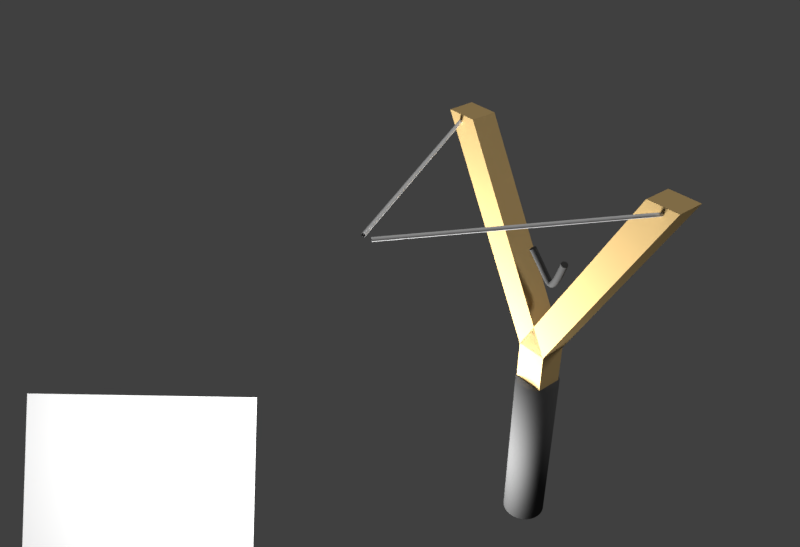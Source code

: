 # Source: Slingshot.blend  (saved by Blender 3.1.7; exported with 4.5.12 LTS)
import bpy
from mathutils import Matrix  # noqa: F401  (used for matrix-valued properties, if any)

bpy.ops.wm.read_factory_settings(use_empty=True)
scene = bpy.context.scene
scene.name = 'Scene'

# ---- collections
col_collection_1 = bpy.data.collections.new('Collection 1'); scene.collection.children.link(col_collection_1)
col_collection_2 = bpy.data.collections.new('Collection 2'); scene.collection.children.link(col_collection_2)
col_collection_2.hide_render = True
col_collection_2.hide_viewport = True
col_collection_3 = bpy.data.collections.new('Collection 3'); scene.collection.children.link(col_collection_3)
col_collection_3.hide_render = True
col_collection_3.hide_viewport = True
col_collection_6 = bpy.data.collections.new('Collection 6'); scene.collection.children.link(col_collection_6)
col_collection_6.hide_render = True
col_collection_6.hide_viewport = True
col_collection_7 = bpy.data.collections.new('Collection 7'); scene.collection.children.link(col_collection_7)
col_collection_7.hide_render = True
col_collection_7.hide_viewport = True
col_collection_8 = bpy.data.collections.new('Collection 8'); scene.collection.children.link(col_collection_8)
col_collection_8.hide_render = True
col_collection_8.hide_viewport = True
col_collection_9 = bpy.data.collections.new('Collection 9'); scene.collection.children.link(col_collection_9)
col_collection_9.hide_render = True
col_collection_9.hide_viewport = True
col_collection_10 = bpy.data.collections.new('Collection 10'); scene.collection.children.link(col_collection_10)
col_collection_10.hide_render = True
col_collection_10.hide_viewport = True

# ---- materials (node trees are filled in below, after node groups)
mat_stone = bpy.data.materials.new('Stone')
mat_stone.alpha_threshold = 0.0
mat_stone.use_transparent_shadow = False
mat_stone.diffuse_color = (0.393, 0.1266, 0.0, 1.0)
mat_stone.roughness = 0.5
mat_stone.specular_intensity = 1.0
mat_handle = bpy.data.materials.new('Handle')
mat_handle.alpha_threshold = 0.0
mat_handle.use_transparent_shadow = False
mat_handle.diffuse_color = (0.06681, 0.06681, 0.06681, 1.0)
mat_handle.roughness = 0.5
mat_handle.specular_intensity = 0.09184
mat_yoke = bpy.data.materials.new('Yoke')
mat_yoke.alpha_threshold = 0.0
mat_yoke.use_transparent_shadow = False
mat_yoke.diffuse_color = (0.6738, 0.4659, 0.1972, 1.0)
mat_yoke.roughness = 0.5
mat_gif_dot_000 = bpy.data.materials.new('GIF dot.000')
mat_gif_dot_000.alpha_threshold = 0.0
mat_gif_dot_000.use_transparent_shadow = False
mat_gif_dot_000.roughness = 0.5
mat_gif_dot_000.specular_intensity = 0.0
mat_bbz_001 = bpy.data.materials.new('BBZ.001')
mat_bbz_001.alpha_threshold = 0.0
mat_bbz_001.use_transparent_shadow = False
mat_bbz_001.diffuse_color = (1.0, 1.0, 1.0, 1.0)
mat_bbz_001.roughness = 0.5
mat_bbz_001.specular_intensity = 0.0
mat_cubes_001 = bpy.data.materials.new('Cubes.001')
mat_cubes_001.alpha_threshold = 0.0
mat_cubes_001.use_transparent_shadow = False
mat_cubes_001.diffuse_color = (0.8, 0.4614, 0.1423, 1.0)
mat_cubes_001.roughness = 0.5

# ---- material node trees

# ---- world
world_world = bpy.data.worlds.new('World'); scene.world = world_world
world_world.color = (0.05088, 0.05088, 0.05088)
world_world.use_sun_shadow = False
world_world.sun_shadow_jitter_overblur = 0.0
world_world.cycles.sampling_method = 'MANUAL'

# ---- cameras
cam_camera = bpy.data.cameras.new('Camera')
cam_camera.clip_end = 1500.0
cam_camera.lens = 35.0
cam_camera.sensor_width = 32.0
cam_camera.sensor_height = 18.0
cam_camera.ortho_scale = 7.314
cam_camera.dof.focus_distance = 0.0
cam_camera.dof.aperture_fstop = 128.0

# ---- lights
light_point = bpy.data.lights.new('Point', 'POINT')
light_point.transmission_factor = 0.0
light_point.energy = 22.0
light_point.shadow_buffer_clip_start = 0.5
light_point.shadow_soft_size = 0.1
light_point.shadow_maximum_resolution = 0.006
light_point.use_absolute_resolution = True
light_lamp = bpy.data.lights.new('Lamp', 'SUN')
light_lamp.transmission_factor = 0.0
light_lamp.cutoff_distance = 30.0
light_lamp.angle = 0.1993
light_lamp.energy = 1.0
light_lamp.shadow_buffer_clip_start = 1.001
light_lamp.shadow_soft_size = 0.1
light_lamp.shadow_cascade_max_distance = 1000.0
light_lamp_004 = bpy.data.lights.new('Lamp.004', 'SUN')
light_lamp_004.transmission_factor = 0.0
light_lamp_004.cutoff_distance = 30.0
light_lamp_004.angle = 0.1993
light_lamp_004.energy = 1.0
light_lamp_004.shadow_buffer_clip_start = 1.001
light_lamp_004.shadow_soft_size = 0.1
light_lamp_004.shadow_cascade_max_distance = 1000.0
light_lamp_005 = bpy.data.lights.new('Lamp.005', 'SUN')
light_lamp_005.transmission_factor = 0.0
light_lamp_005.cutoff_distance = 30.0
light_lamp_005.angle = 0.1993
light_lamp_005.energy = 1.0
light_lamp_005.shadow_buffer_clip_start = 1.001
light_lamp_005.shadow_soft_size = 0.1
light_lamp_005.shadow_cascade_max_distance = 1000.0
light_lamp_019 = bpy.data.lights.new('Lamp.019', 'SUN')
light_lamp_019.transmission_factor = 0.0
light_lamp_019.cutoff_distance = 30.0
light_lamp_019.angle = 0.1993
light_lamp_019.energy = 1.0
light_lamp_019.shadow_buffer_clip_start = 1.001
light_lamp_019.shadow_soft_size = 0.1
light_lamp_019.shadow_cascade_max_distance = 1000.0
light_lamp_020 = bpy.data.lights.new('Lamp.020', 'SUN')
light_lamp_020.transmission_factor = 0.0
light_lamp_020.cutoff_distance = 30.0
light_lamp_020.angle = 0.1993
light_lamp_020.energy = 1.0
light_lamp_020.shadow_buffer_clip_start = 1.001
light_lamp_020.shadow_soft_size = 0.1
light_lamp_020.shadow_cascade_max_distance = 1000.0
light_lamp_007 = bpy.data.lights.new('Lamp.007', 'SUN')
light_lamp_007.transmission_factor = 0.0
light_lamp_007.cutoff_distance = 30.0
light_lamp_007.angle = 0.1993
light_lamp_007.energy = 1.0
light_lamp_007.shadow_buffer_clip_start = 1.001
light_lamp_007.shadow_soft_size = 0.1
light_lamp_007.shadow_cascade_max_distance = 1000.0
light_lamp_008 = bpy.data.lights.new('Lamp.008', 'SUN')
light_lamp_008.transmission_factor = 0.0
light_lamp_008.cutoff_distance = 30.0
light_lamp_008.angle = 0.1993
light_lamp_008.energy = 1.0
light_lamp_008.shadow_buffer_clip_start = 1.001
light_lamp_008.shadow_soft_size = 0.1
light_lamp_008.shadow_cascade_max_distance = 1000.0
light_lamp_009 = bpy.data.lights.new('Lamp.009', 'SUN')
light_lamp_009.transmission_factor = 0.0
light_lamp_009.cutoff_distance = 30.0
light_lamp_009.angle = 0.1993
light_lamp_009.energy = 1.0
light_lamp_009.shadow_buffer_clip_start = 1.001
light_lamp_009.shadow_soft_size = 0.1
light_lamp_009.shadow_cascade_max_distance = 1000.0

# ---- meshes
me_icosphere = bpy.data.meshes.new('Icosphere')
me_icosphere.from_pydata([(0.0, 0.0, 0.009941), (-0.007194, 0.005226, 0.004446), (0.002748, 0.008457, 0.004446), (0.008892, 0.0, 0.004446), (0.002748, -0.008457, 0.004446), (-0.007194, -0.005226, 0.004446), (-0.002748, 0.008457, -0.004446), (0.007194, 0.005226, -0.004446), (0.007194, -0.005226, -0.004446), (-0.002748, -0.008457, -0.004446), (-0.008892, 0.0, -0.004446), (0.0, 0.0, -0.009941), (0.001615, 0.004971, 0.008457), (-0.004228, 0.003072, 0.008457), (-0.002613, 0.008043, 0.005227), (-0.008457, 0.0, 0.005227), (-0.004228, -0.003072, 0.008457), (0.005227, 0.0, 0.008457), (0.006842, 0.004971, 0.005227), (0.001615, -0.004971, 0.008457), (0.006842, -0.004971, 0.005227), (-0.002613, -0.008043, 0.005227), (-0.009455, 0.003072, 0.0), (-0.009455, -0.003072, 0.0), (0.0, 0.009941, 0.0), (-0.005843, 0.008043, 0.0), (0.009455, 0.003072, 0.0), (0.005843, 0.008043, 0.0), (0.005843, -0.008043, 0.0), (0.009455, -0.003072, 0.0), (-0.005843, -0.008043, 0.0), (0.0, -0.009941, 0.0), (-0.006842, 0.004971, -0.005227), (0.002613, 0.008043, -0.005227), (0.008457, 0.0, -0.005227), (0.002613, -0.008043, -0.005227), (-0.006842, -0.004971, -0.005227), (-0.001615, 0.004971, -0.008457), (-0.005227, 0.0, -0.008457), (0.004228, 0.003072, -0.008457), (0.004228, -0.003072, -0.008457), (-0.001615, -0.004971, -0.008457)], [], [(0, 13, 12), (1, 13, 15), (0, 12, 17), (0, 17, 19), (0, 19, 16), (1, 15, 22), (2, 14, 24), (3, 18, 26), (4, 20, 28), (5, 21, 30), (1, 22, 25), (2, 24, 27), (3, 26, 29), (4, 28, 31), (5, 30, 23), (6, 32, 37), (7, 33, 39), (8, 34, 40), (9, 35, 41), (10, 36, 38), (38, 41, 11), (38, 36, 41), (36, 9, 41), (41, 40, 11), (41, 35, 40), (35, 8, 40), (40, 39, 11), (40, 34, 39), (34, 7, 39), (39, 37, 11), (39, 33, 37), (33, 6, 37), (37, 38, 11), (37, 32, 38), (32, 10, 38), (23, 36, 10), (23, 30, 36), (30, 9, 36), (31, 35, 9), (31, 28, 35), (28, 8, 35), (29, 34, 8), (29, 26, 34), (26, 7, 34), (27, 33, 7), (27, 24, 33), (24, 6, 33), (25, 32, 6), (25, 22, 32), (22, 10, 32), (30, 31, 9), (30, 21, 31), (21, 4, 31), (28, 29, 8), (28, 20, 29), (20, 3, 29), (26, 27, 7), (26, 18, 27), (18, 2, 27), (24, 25, 6), (24, 14, 25), (14, 1, 25), (22, 23, 10), (22, 15, 23), (15, 5, 23), (16, 21, 5), (16, 19, 21), (19, 4, 21), (19, 20, 4), (19, 17, 20), (17, 3, 20), (17, 18, 3), (17, 12, 18), (12, 2, 18), (15, 16, 5), (15, 13, 16), (13, 0, 16), (12, 14, 2), (12, 13, 14), (13, 1, 14)])
me_icosphere.materials.append(mat_stone)
me_icosphere.use_remesh_preserve_volume = False
me_icosphere.use_remesh_preserve_attributes = False
me_icosphere.use_mirror_vertex_groups = False
me_icosphere.update()
me_cube_001 = bpy.data.meshes.new('Cube.001')
me_cube_001.from_pydata([(-86.38, -2.578, -2.728), (-86.38, -2.578, 2.728), (568.4, 1.319, -2.728), (568.4, 1.319, 2.728), (93.16, -2.578, -2.728), (93.16, -2.578, 2.728), (748.0, 1.319, -2.728), (748.0, 1.319, 2.728), (-86.38, -0.5477, 2.728), (-86.38, -0.5477, -2.728), (93.16, -0.5477, 2.728), (93.16, -0.5477, -2.728), (-86.38, -0.5477, 2.728), (-86.38, -0.5477, -2.728), (93.16, -0.5477, 2.728), (93.16, -0.5477, -2.728), (-743.3, 1.329, 2.728), (-743.3, 1.329, -2.728), (-563.8, 1.329, 2.728), (-563.8, 1.329, -2.728)], [], [(8, 3, 2, 9), (3, 7, 6, 2), (10, 5, 4, 11), (5, 1, 0, 4), (9, 2, 6, 11), (10, 7, 3, 8), (5, 10, 8, 1), (0, 9, 11, 4), (7, 10, 11, 6), (1, 8, 9, 0), (14, 18, 16, 12), (12, 16, 17, 13), (13, 17, 19, 15), (14, 15, 19, 18), (18, 19, 17, 16)])
me_cube_001.materials.append(mat_yoke)
me_cube_001.materials.append(mat_handle)
me_cube_001.use_remesh_preserve_volume = False
me_cube_001.use_remesh_preserve_attributes = False
me_cube_001.use_mirror_vertex_groups = False
me_cube_001.update()
me_cylinder = bpy.data.meshes.new('Cylinder')
me_cylinder.from_pydata([(0.0, 1.0, 2.533), (-1.542e-10, 1.0, 10.9), (0.1951, 0.9808, 2.533), (0.1951, 0.9808, 10.9), (0.3827, 0.9239, 2.533), (0.3827, 0.9239, 10.9), (0.5556, 0.8315, 2.533), (0.5556, 0.8315, 10.9), (0.7071, 0.7071, 2.533), (0.7071, 0.7071, 10.9), (0.8315, 0.5556, 2.533), (0.8315, 0.5556, 10.9), (0.9239, 0.3827, 2.533), (0.9239, 0.3827, 10.9), (0.9808, 0.1951, 2.533), (0.9808, 0.1951, 10.9), (1.0, 7.55e-08, 2.533), (1.0, 2.296e-07, 10.9), (0.9808, -0.1951, 2.533), (0.9808, -0.1951, 10.9), (0.9239, -0.3827, 2.533), (0.9239, -0.3827, 10.9), (0.8315, -0.5556, 2.533), (0.8315, -0.5556, 10.9), (0.7071, -0.7071, 2.533), (0.7071, -0.7071, 10.9), (0.5556, -0.8315, 2.533), (0.5556, -0.8315, 10.9), (0.3827, -0.9239, 2.533), (0.3827, -0.9239, 10.9), (0.1951, -0.9808, 2.533), (0.1951, -0.9808, 10.9), (-3.258e-07, -1.0, 2.533), (-3.26e-07, -1.0, 10.9), (-0.1951, -0.9808, 2.533), (-0.1951, -0.9808, 10.9), (-0.3827, -0.9239, 2.533), (-0.3827, -0.9239, 10.9), (-0.5556, -0.8315, 2.533), (-0.5556, -0.8315, 10.9), (-0.7071, -0.7071, 2.533), (-0.7071, -0.7071, 10.9), (-0.8315, -0.5556, 2.533), (-0.8315, -0.5556, 10.9), (-0.9239, -0.3827, 2.533), (-0.9239, -0.3827, 10.9), (-0.9808, -0.1951, 2.533), (-0.9808, -0.1951, 10.9), (-1.0, 9.656e-07, 2.533), (-1.0, 1.12e-06, 10.9), (-0.9808, 0.1951, 2.533), (-0.9808, 0.1951, 10.9), (-0.9239, 0.3827, 2.533), (-0.9239, 0.3827, 10.9), (-0.8315, 0.5556, 2.533), (-0.8315, 0.5556, 10.9), (-0.7071, 0.7071, 2.533), (-0.7071, 0.7071, 10.9), (-0.5556, 0.8315, 2.533), (-0.5556, 0.8315, 10.9), (-0.3827, 0.9239, 2.533), (-0.3827, 0.9239, 10.9), (-0.1951, 0.9808, 2.533), (-0.1951, 0.9808, 10.9)], [], [(0, 1, 3, 2), (2, 3, 5, 4), (4, 5, 7, 6), (6, 7, 9, 8), (8, 9, 11, 10), (10, 11, 13, 12), (12, 13, 15, 14), (14, 15, 17, 16), (16, 17, 19, 18), (18, 19, 21, 20), (20, 21, 23, 22), (22, 23, 25, 24), (24, 25, 27, 26), (26, 27, 29, 28), (28, 29, 31, 30), (30, 31, 33, 32), (32, 33, 35, 34), (34, 35, 37, 36), (36, 37, 39, 38), (38, 39, 41, 40), (40, 41, 43, 42), (42, 43, 45, 44), (44, 45, 47, 46), (46, 47, 49, 48), (48, 49, 51, 50), (50, 51, 53, 52), (52, 53, 55, 54), (54, 55, 57, 56), (56, 57, 59, 58), (58, 59, 61, 60), (3, 1, 63, 61, 59, 57, 55, 53, 51, 49, 47, 45, 43, 41, 39, 37, 35, 33, 31, 29, 27, 25, 23, 21, 19, 17, 15, 13, 11, 9, 7, 5), (60, 61, 63, 62), (62, 63, 1, 0), (0, 2, 4, 6, 8, 10, 12, 14, 16, 18, 20, 22, 24, 26, 28, 30, 32, 34, 36, 38, 40, 42, 44, 46, 48, 50, 52, 54, 56, 58, 60, 62)])
me_cylinder.polygons.foreach_set('use_smooth', [True] * 34)
me_cylinder.materials.append(mat_handle)
me_cylinder.use_remesh_preserve_volume = False
me_cylinder.use_remesh_preserve_attributes = False
me_cylinder.use_mirror_vertex_groups = False
me_cylinder.update()
me_plane_015 = bpy.data.meshes.new('Plane.015')
me_plane_015.from_pydata([(-1.0, -1.0, 0.0), (1.0, -1.0, 0.0), (-1.0, 1.0, 0.0), (1.0, 1.0, 0.0)], [], [(0, 1, 3, 2)])
me_plane_015.materials.append(mat_bbz_001)
me_plane_015.use_remesh_preserve_volume = False
me_plane_015.use_remesh_preserve_attributes = False
me_plane_015.use_mirror_vertex_groups = False
me_plane_015.update()
me_cube_002 = bpy.data.meshes.new('Cube.002')
me_cube_002.from_pydata([(-0.2707, -0.2707, -0.2707), (-0.2707, -0.2707, 0.2707), (-0.2707, 0.2707, -0.2707), (-0.2707, 0.2707, 0.2707), (0.2707, -0.2707, -0.2707), (0.2707, -0.2707, 0.2707), (0.2707, 0.2707, -0.2707), (0.2707, 0.2707, 0.2707)], [], [(1, 3, 2, 0), (3, 7, 6, 2), (7, 5, 4, 6), (5, 1, 0, 4), (0, 2, 6, 4), (5, 7, 3, 1)])
me_cube_002.materials.append(mat_cubes_001)
me_cube_002.use_remesh_preserve_volume = False
me_cube_002.use_remesh_preserve_attributes = False
me_cube_002.use_mirror_vertex_groups = False
me_cube_002.update()
me_cube_003 = bpy.data.meshes.new('Cube.003')
me_cube_003.from_pydata([(-0.2707, -0.2707, -0.2707), (-0.2707, -0.2707, 0.2707), (-0.2707, 0.2707, -0.2707), (-0.2707, 0.2707, 0.2707), (0.2707, -0.2707, -0.2707), (0.2707, -0.2707, 0.2707), (0.2707, 0.2707, -0.2707), (0.2707, 0.2707, 0.2707)], [], [(1, 3, 2, 0), (3, 7, 6, 2), (7, 5, 4, 6), (5, 1, 0, 4), (0, 2, 6, 4), (5, 7, 3, 1)])
me_cube_003.materials.append(mat_cubes_001)
me_cube_003.use_remesh_preserve_volume = False
me_cube_003.use_remesh_preserve_attributes = False
me_cube_003.use_mirror_vertex_groups = False
me_cube_003.update()

# ---- curves / text
cu_beziercircle = bpy.data.curves.new('BezierCircle', 'CURVE')
cu_beziercircle.dimensions = '3D'
_sp = cu_beziercircle.splines.new('BEZIER'); _sp.bezier_points.add(3)
_sp.bezier_points.foreach_set('co', [-1.0, 0.0, 0.0, 0.0, 1.0, 0.0, 1.0, 0.0, 0.0, 0.0, -1.0, 0.0])
_sp.bezier_points.foreach_set('handle_left', [-1.0, -0.5521, 0.0, -0.5521, 1.0, 0.0, 1.0, 0.5521, 0.0, 0.5521, -1.0, 0.0])
_sp.bezier_points.foreach_set('handle_right', [-1.0, 0.5521, 0.0, 0.5521, 1.0, 0.0, 1.0, -0.5521, 0.0, -0.5521, -1.0, 0.0])
for _p, _l, _r in zip(_sp.bezier_points, ['AUTO', 'AUTO', 'AUTO', 'AUTO'], ['AUTO', 'AUTO', 'AUTO', 'AUTO']): _p.handle_left_type = _l; _p.handle_right_type = _r
_sp.order_u = 0
_sp.order_v = 0
_sp.use_cyclic_u = True
cu_beziercircle.use_path = True
cu_beziercircle.use_path_clamp = True
cu_beziercircle.bevel_resolution = 0
cu_beziercircle.fill_mode = 'HALF'
cu_beziercircle_001 = bpy.data.curves.new('BezierCircle.001', 'CURVE')
cu_beziercircle_001.dimensions = '3D'
_sp = cu_beziercircle_001.splines.new('BEZIER'); _sp.bezier_points.add(3)
_sp.bezier_points.foreach_set('co', [-0.1301, 0.0, 0.0, 0.0, 0.1301, 0.0, 0.1301, 0.0, 0.0, 0.0, -0.1301, 0.0])
_sp.bezier_points.foreach_set('handle_left', [-0.1301, -0.07184, 0.0, -0.07184, 0.1301, 0.0, 0.1301, 0.07184, 0.0, 0.07184, -0.1301, 0.0])
_sp.bezier_points.foreach_set('handle_right', [-0.1301, 0.07184, 0.0, 0.07184, 0.1301, 0.0, 0.1301, -0.07184, 0.0, -0.07184, -0.1301, 0.0])
for _p, _l, _r in zip(_sp.bezier_points, ['AUTO', 'AUTO', 'AUTO', 'AUTO'], ['AUTO', 'AUTO', 'AUTO', 'AUTO']): _p.handle_left_type = _l; _p.handle_right_type = _r
_sp.bezier_points.foreach_set('radius', [0.1301, 0.1301, 0.1301, 0.1301])
_sp.order_u = 0
_sp.order_v = 0
_sp.use_cyclic_u = True
cu_beziercircle_001.use_path = True
cu_beziercircle_001.use_path_clamp = True
cu_beziercircle_001.bevel_resolution = 0
cu_beziercircle_001.fill_mode = 'HALF'
cu_nurbspath_001 = bpy.data.curves.new('NurbsPath.001', 'CURVE')
cu_nurbspath_001.dimensions = '3D'
_sp = cu_nurbspath_001.splines.new('NURBS'); _sp.points.add(4)
_sp.points.foreach_set('co', [-0.5594, 0.7279, 0.0, 1.0, -0.131, -0.03811, 0.0, 1.0, -0.03049, -0.7699, 0.0, 1.0, 0.6363, 0.9013, 0.0, 1.0, 0.8078, 1.346, 0.0, 1.0])
_sp.order_v = 0
_sp.use_endpoint_u = True
cu_nurbspath_001.materials.append(mat_handle)
cu_nurbspath_001.use_path = True
cu_nurbspath_001.use_path_clamp = True
cu_nurbspath_001.bevel_mode = 'OBJECT'
cu_nurbspath_001.bevel_resolution = 0
cu_nurbspath_001.fill_mode = 'HALF'
cu_nurbspath_001.use_fill_caps = True
cu_nurbspath_001.bevel_factor_end = 0.8252
cu_circle = bpy.data.curves.new('Circle', 'CURVE')
cu_circle.dimensions = '3D'
_sp = cu_circle.splines.new('POLY'); _sp.points.add(7)
_sp.points.foreach_set('co', [0.0, 1.0, 0.0, 0.0, 0.7071, 0.7071, 0.0, 0.0, 1.0, 1.192e-08, 0.0, 0.0, 0.7071, -0.7071, 0.0, 0.0, 8.742e-08, -1.0, 0.0, 0.0, -0.7071, -0.7071, 0.0, 0.0, -1.0, -4.371e-08, 0.0, 0.0, -0.7071, 0.7071, 0.0, 0.0])
_sp.order_v = 0
_sp.resolution_v = 0
_sp.use_cyclic_u = True
_sp.use_smooth = False
cu_circle.use_path_clamp = True
cu_circle.bevel_resolution = 0
cu_circle.fill_mode = 'HALF'
cu_nurbspath_003 = bpy.data.curves.new('NurbsPath.003', 'CURVE')
cu_nurbspath_003.dimensions = '3D'
_sp = cu_nurbspath_003.splines.new('NURBS'); _sp.points.add(3)
_sp.points.foreach_set('co', [0.0, 0.0, 0.0, 1.0, 0.2262, -0.1277, 0.0, 1.0, 0.3627, -0.1215, 0.0, 1.0, 4.0, 0.0, 0.0, 1.0])
_sp.order_u = 2
_sp.order_v = 0
_sp.use_endpoint_u = True
cu_nurbspath_003.use_path = True
cu_nurbspath_003.use_path_clamp = True
cu_nurbspath_003.bevel_mode = 'OBJECT'
cu_nurbspath_003.bevel_resolution = 0
cu_nurbspath_003.fill_mode = 'HALF'
cu_nurbspath_002 = bpy.data.curves.new('NurbsPath.002', 'CURVE')
cu_nurbspath_002.dimensions = '3D'
_sp = cu_nurbspath_002.splines.new('NURBS'); _sp.points.add(3)
_sp.points.foreach_set('co', [0.08402, -0.1477, 0.0, 1.0, 0.2865, -0.0322, 0.0, 1.0, 0.2882, -0.03037, 0.0, 1.0, 4.0, 0.0, 0.0, 1.0])
_sp.order_u = 2
_sp.order_v = 0
_sp.use_endpoint_u = True
cu_nurbspath_002.use_path = True
cu_nurbspath_002.use_path_clamp = True
cu_nurbspath_002.bevel_mode = 'OBJECT'
cu_nurbspath_002.bevel_resolution = 0
cu_nurbspath_002.fill_mode = 'HALF'
txt_text_000 = bpy.data.curves.new('Text.000', 'FONT')
txt_text_000.dimensions = '2D'
txt_text_000.body = '.'
txt_text_000.materials.append(mat_gif_dot_000)
txt_text_000.use_path_clamp = True
txt_text_000.bevel_resolution = 0
txt_text_000.offset_x = -0.109
txt_text_000.offset_y = -0.051
cu_beziercircle_003 = bpy.data.curves.new('BezierCircle.003', 'CURVE')
cu_beziercircle_003.dimensions = '3D'
_sp = cu_beziercircle_003.splines.new('BEZIER'); _sp.bezier_points.add(3)
_sp.bezier_points.foreach_set('co', [-1.0, 0.0, 0.0, 0.0, 1.0, 0.0, 1.0, 0.0, 0.0, 0.0, -1.0, 0.0])
_sp.bezier_points.foreach_set('handle_left', [-1.0, -0.5521, 0.0, -0.5521, 1.0, 0.0, 1.0, 0.5521, 0.0, 0.5521, -1.0, 0.0])
_sp.bezier_points.foreach_set('handle_right', [-1.0, 0.5521, 0.0, 0.5521, 1.0, 0.0, 1.0, -0.5521, 0.0, -0.5521, -1.0, 0.0])
for _p, _l, _r in zip(_sp.bezier_points, ['AUTO', 'AUTO', 'AUTO', 'AUTO'], ['AUTO', 'AUTO', 'AUTO', 'AUTO']): _p.handle_left_type = _l; _p.handle_right_type = _r
_sp.order_u = 0
_sp.order_v = 0
_sp.use_cyclic_u = True
cu_beziercircle_003.use_path = True
cu_beziercircle_003.use_path_clamp = True
cu_beziercircle_003.bevel_resolution = 0
cu_beziercircle_003.fill_mode = 'HALF'
cu_nurbspath_004 = bpy.data.curves.new('NurbsPath.004', 'CURVE')
cu_nurbspath_004.dimensions = '3D'
_sp = cu_nurbspath_004.splines.new('NURBS'); _sp.points.add(4)
_sp.points.foreach_set('co', [-1.0, 0.0, 0.0, 1.0, -0.998, -0.05737, 0.0, 1.0, 0.007861, -1.096, 0.0, 1.0, 0.9997, -0.05627, 0.0, 1.0, 1.0, 0.0, 0.0, 1.0])
_sp.order_u = 2
_sp.order_v = 0
_sp.use_endpoint_u = True
cu_nurbspath_004.use_path = True
cu_nurbspath_004.use_path_clamp = True
cu_nurbspath_004.bevel_mode = 'OBJECT'
cu_nurbspath_004.bevel_resolution = 0
cu_nurbspath_004.fill_mode = 'HALF'

# ---- objects
ob_beverl_2 = bpy.data.objects.new('Beverl 2', cu_beziercircle)
ob_point = bpy.data.objects.new('Point', light_point)
ob_nav_empty = bpy.data.objects.new('Nav Empty', cu_beziercircle_001)
ob_h_mid_rub_l = bpy.data.objects.new('H Mid Rub L', None)
ob_h_rub_r_inner = bpy.data.objects.new('H Rub R Inner', None)
ob_h_yoke_rub_r = bpy.data.objects.new('H Yoke Rub R', None)
ob_h_yoke__rub_l = bpy.data.objects.new('H Yoke  Rub L', None)
ob_h_apex = bpy.data.objects.new('H Apex', None)
ob_stone = bpy.data.objects.new('Stone', me_icosphere)
ob_pouch_r_end = bpy.data.objects.new('Pouch R end', None)
ob_pouch_r1 = bpy.data.objects.new('Pouch R1', None)
ob_pouch_l_end = bpy.data.objects.new('Pouch L end', None)
ob_pouch_l1 = bpy.data.objects.new('Pouch L1', None)
ob_pouch_center = bpy.data.objects.new('Pouch center', None)
ob_pouch = bpy.data.objects.new('Pouch', cu_nurbspath_001)
ob_yoke = bpy.data.objects.new('Yoke', me_cube_001)
ob_handle = bpy.data.objects.new('Handle', me_cylinder)
ob_bevel = bpy.data.objects.new('Bevel', cu_circle)
ob_rubber_l = bpy.data.objects.new('Rubber L', cu_nurbspath_003)
ob_rubber_r = bpy.data.objects.new('Rubber R', cu_nurbspath_002)
ob_hemi = bpy.data.objects.new('Hemi', light_lamp)
ob_camera = bpy.data.objects.new('Camera', cam_camera)
ob_gif_dot_l1 = bpy.data.objects.new('GIF dot L1', txt_text_000)
ob_bbz = bpy.data.objects.new('BBZ', me_plane_015)
ob_hemi_l2 = bpy.data.objects.new('Hemi L2', light_lamp_004)
ob_hemi_l3 = bpy.data.objects.new('Hemi L3', light_lamp_005)
ob_hemi_l6 = bpy.data.objects.new('Hemi L6', light_lamp_019)
ob_nav_empty_l6 = bpy.data.objects.new('Nav Empty L6', None)
ob_cube_left__l6 = bpy.data.objects.new('Cube Left. L6', me_cube_002)
ob_h_cube_l = bpy.data.objects.new('H cube L', None)
ob_h_rubber_inner_l = bpy.data.objects.new('H Rubber inner L', None)
ob_cube_right_l6 = bpy.data.objects.new('Cube Right L6', me_cube_003)
ob_h_cube_r = bpy.data.objects.new('H Cube R', None)
ob_h_rubber_innrer_r = bpy.data.objects.new('H Rubber innrer R', None)
ob_hook_apex = bpy.data.objects.new('Hook Apex', None)
ob_bevel_l6 = bpy.data.objects.new('Bevel L6', cu_beziercircle_003)
ob_rubber_l6 = bpy.data.objects.new('Rubber L6', cu_nurbspath_004)
ob_hemi_l7 = bpy.data.objects.new('Hemi L7', light_lamp_020)
ob_hemi_l8 = bpy.data.objects.new('Hemi L8', light_lamp_007)
ob_hemi_l9 = bpy.data.objects.new('Hemi L9', light_lamp_008)
ob_hemi_l10 = bpy.data.objects.new('Hemi L10', light_lamp_009)

# ---- transforms, parenting, visibility, modifiers, constraints
ob_beverl_2.location = (0.3154, 0.0, 0.0)
ob_beverl_2.scale = (-0.0998, -0.0998, -0.0998)
ob_beverl_2.hide_viewport = True
ob_beverl_2.hide_select = True
ob_beverl_2.hide_render = True
ob_beverl_2.lineart.crease_threshold = 0.0
ob_point.location = (-0.09166, -0.2146, 0.22)
ob_point.hide_viewport = True
ob_point.hide_select = True
ob_point.lineart.crease_threshold = 0.0
ob_nav_empty.location = (0.0006136, 4.817e-09, 0.4456)
ob_nav_empty.rotation_euler = (1.571, -0.0, 1.571)
ob_nav_empty.lineart.crease_threshold = 0.0
ob_h_mid_rub_l.parent = ob_nav_empty
ob_h_mid_rub_l.matrix_parent_inverse = Matrix(((5.802e-07, 7.685, 0.0, -3.737e-08), (-5.802e-07, 4.381e-14, 7.685, -2.425), (7.685, -5.802e-07, 5.802e-07, -0.004716), (0.0, 0.0, 0.0, 1.0)))
ob_h_mid_rub_l.location = (-0.08089, -0.01565, 0.5604)
ob_h_mid_rub_l.empty_display_size = 0.01656
ob_h_mid_rub_l.empty_image_offset = (0.0, 0.0)
ob_h_mid_rub_l.hide_select = True
ob_h_mid_rub_l.lineart.crease_threshold = 0.0
ob_h_rub_r_inner.parent = ob_nav_empty
ob_h_rub_r_inner.matrix_parent_inverse = Matrix(((5.802e-07, 7.685, 0.0, -3.737e-08), (-5.802e-07, 4.381e-14, 7.685, -2.425), (7.685, -5.802e-07, 5.802e-07, -0.004716), (0.0, 0.0, 0.0, 1.0)))
ob_h_rub_r_inner.location = (0.07863, -0.01594, 0.5567)
ob_h_rub_r_inner.scale = (0.006201, 0.006201, 0.006201)
ob_h_rub_r_inner.empty_image_offset = (0.0, 0.0)
ob_h_rub_r_inner.hide_select = True
ob_h_rub_r_inner.lineart.crease_threshold = 0.0
ob_h_yoke_rub_r.parent = ob_nav_empty
ob_h_yoke_rub_r.matrix_parent_inverse = Matrix(((5.802e-07, 7.685, 0.0, -3.737e-08), (-5.802e-07, 4.381e-14, 7.685, -2.425), (7.685, -5.802e-07, 5.802e-07, -0.004716), (0.0, 0.0, 0.0, 1.0)))
ob_h_yoke_rub_r.location = (0.1192, 0.0004328, 0.5936)
ob_h_yoke_rub_r.scale = (0.03963, 0.03963, 0.03963)
ob_h_yoke_rub_r.empty_image_offset = (0.0, 0.0)
ob_h_yoke_rub_r.hide_select = True
ob_h_yoke_rub_r.lineart.crease_threshold = 0.0
ob_h_yoke__rub_l.parent = ob_nav_empty
ob_h_yoke__rub_l.matrix_parent_inverse = Matrix(((5.802e-07, 7.685, 0.0, -3.737e-08), (-5.802e-07, 4.381e-14, 7.685, -2.425), (7.685, -5.802e-07, 5.802e-07, -0.004716), (0.0, 0.0, 0.0, 1.0)))
ob_h_yoke__rub_l.location = (-0.1176, 0.0003969, 0.5925)
ob_h_yoke__rub_l.scale = (0.04466, 0.04466, 0.04466)
ob_h_yoke__rub_l.empty_image_offset = (0.0, 0.0)
ob_h_yoke__rub_l.hide_select = True
ob_h_yoke__rub_l.lineart.crease_threshold = 0.0
ob_h_apex.parent = ob_nav_empty
ob_h_apex.matrix_parent_inverse = Matrix(((5.802e-07, 7.685, 0.0, -3.737e-08), (-5.802e-07, 4.381e-14, 7.685, -2.425), (7.685, -5.802e-07, 5.802e-07, -0.004716), (0.0, 0.0, 0.0, 1.0)))
ob_h_apex.location = (1.602e-06, 0.0005024, 0.465)
ob_h_apex.rotation_euler = (-1.339, -0.0, 0.0)
ob_h_apex.scale = (5.554, 5.554, 5.554)
ob_h_apex.empty_display_size = 0.006327
ob_h_apex.empty_image_offset = (0.0, 0.0)
ob_h_apex.hide_select = True
ob_h_apex.lineart.crease_threshold = 0.0
ob_stone.location = (1.602e-06, 0.909, 0.5911)
ob_stone.hide_select = True
ob_stone.lineart.crease_threshold = 0.0
_c = ob_stone.constraints.new('CHILD_OF'); _c.name = 'Child Of'
_c.influence = 0.0
_c.target = ob_h_apex
_c.use_rotation_x = False
_c.use_rotation_y = False
_c.use_rotation_z = False
_c.use_scale_x = False
_c.use_scale_y = False
_c.use_scale_z = False
_c.set_inverse_pending = False
_c.inverse_matrix = ((1.0, 0.0, 0.0, -1.602e-06), (0.0, 1.0, 0.0, 0.2188), (0.0, 0.0, 1.0, -0.5911), (0.0, 0.0, 0.0, 1.0))
ob_pouch_r_end.parent = ob_h_apex
ob_pouch_r_end.matrix_parent_inverse = Matrix(((0.1801, -3.231e-27, 2.264e-13, -2.884e-07), (0.0, -0.1801, 2.719e-08, -0.03939), (0.0, -2.719e-08, -0.1801, 0.1064), (0.0, 0.0, 0.0, 1.0)))
ob_pouch_r_end.location = (0.06244, -0.1426, 0.5908)
ob_pouch_r_end.empty_display_size = 0.008336
ob_pouch_r_end.empty_image_offset = (0.0, 0.0)
ob_pouch_r_end.hide_select = True
ob_pouch_r_end.lineart.crease_threshold = 0.0
ob_pouch_r1.parent = ob_h_apex
ob_pouch_r1.matrix_parent_inverse = Matrix(((0.1801, -3.231e-27, 2.264e-13, -2.884e-07), (0.0, -0.1801, 2.719e-08, -0.03939), (0.0, -2.719e-08, -0.1801, 0.1064), (0.0, 0.0, 0.0, 1.0)))
ob_pouch_r1.location = (0.02423, -0.1991, 0.5871)
ob_pouch_r1.empty_display_size = 0.01107
ob_pouch_r1.empty_image_offset = (0.0, 0.0)
ob_pouch_r1.hide_select = True
ob_pouch_r1.lineart.crease_threshold = 0.0
ob_pouch_l_end.parent = ob_h_apex
ob_pouch_l_end.matrix_parent_inverse = Matrix(((0.1801, -3.231e-27, 2.264e-13, -2.884e-07), (0.0, -0.1801, 2.719e-08, -0.03939), (0.0, -2.719e-08, -0.1801, 0.1064), (0.0, 0.0, 0.0, 1.0)))
ob_pouch_l_end.location = (-0.0289, -0.1895, 0.5884)
ob_pouch_l_end.empty_display_size = 0.008981
ob_pouch_l_end.empty_image_offset = (0.0, 0.0)
ob_pouch_l_end.hide_select = True
ob_pouch_l_end.lineart.crease_threshold = 0.0
ob_pouch_l1.parent = ob_h_apex
ob_pouch_l1.matrix_parent_inverse = Matrix(((0.1801, -3.231e-27, 2.264e-13, -2.884e-07), (0.0, -0.1801, 2.719e-08, -0.03939), (0.0, -2.719e-08, -0.1801, 0.1064), (0.0, 0.0, 0.0, 1.0)))
ob_pouch_l1.location = (-0.005473, -0.2166, 0.5894)
ob_pouch_l1.empty_display_size = 0.01423
ob_pouch_l1.empty_image_offset = (0.0, 0.0)
ob_pouch_l1.hide_select = True
ob_pouch_l1.lineart.crease_threshold = 0.0
ob_pouch_center.parent = ob_h_apex
ob_pouch_center.matrix_parent_inverse = Matrix(((0.1801, -3.231e-27, 2.264e-13, -2.884e-07), (0.0, -0.1801, 2.719e-08, -0.03939), (0.0, -2.719e-08, -0.1801, 0.1064), (0.0, 0.0, 0.0, 1.0)))
ob_pouch_center.location = (-0.001191, -0.2316, 0.5894)
ob_pouch_center.empty_display_size = 0.0109
ob_pouch_center.empty_image_offset = (0.0, 0.0)
ob_pouch_center.hide_select = True
ob_pouch_center.lineart.crease_threshold = 0.0
ob_pouch.parent = ob_h_apex
ob_pouch.matrix_parent_inverse = Matrix(((0.1801, -3.231e-27, 2.264e-13, -2.884e-07), (0.0, -0.1801, 2.719e-08, -0.03939), (0.0, -2.719e-08, -0.1801, 0.1064), (0.0, 0.0, 0.0, 1.0)))
ob_pouch.location = (1.602e-06, -0.2188, 0.5894)
ob_pouch.scale = (0.03611, 0.03611, 0.03611)
ob_pouch.hide_select = True
ob_pouch.use_shape_key_edit_mode = True
ob_pouch.lineart.crease_threshold = 0.0
_m = ob_pouch.modifiers.new('Hook-Empty', 'HOOK')
_m.use_apply_on_spline = True
_m.center = (-0.03049, -0.7699, 0.0)
_m.matrix_inverse = ((0.03611, -4.667e-28, 0.0, 0.001101), (0.0, 0.03611, 0.0, 0.0278), (0.0, 0.0, 0.03611, 0.0), (0.0, 0.0, 0.0, 1.0))
_m.object = ob_pouch_center
_m = ob_pouch.modifiers.new('Hook-Empty.001', 'HOOK')
_m.use_apply_on_spline = True
_m.center = (-0.131, -0.03811, 0.0)
_m.matrix_inverse = ((0.03611, -4.667e-28, 0.0, 0.004731), (0.0, 0.03611, 0.0, 0.001376), (0.0, 0.0, 0.03611, 0.0), (0.0, 0.0, 0.0, 1.0))
_m.object = ob_pouch_l1
_m = ob_pouch.modifiers.new('Hook-Empty.002', 'HOOK')
_m.use_apply_on_spline = True
_m.center = (-0.5594, 0.7279, 0.0)
_m.matrix_inverse = ((0.03611, -4.667e-28, 0.0, 0.0202), (0.0, 0.03611, 0.0, -0.02628), (0.0, 0.0, 0.03611, 0.0), (0.0, 0.0, 0.0, 1.0))
_m.object = ob_pouch_l_end
_m = ob_pouch.modifiers.new('Hook-Empty.003', 'HOOK')
_m.use_apply_on_spline = True
_m.center = (0.6363, 0.9013, 0.0)
_m.matrix_inverse = ((0.03611, -4.667e-28, 0.0, -0.02297), (0.0, 0.03611, 0.0, -0.03254), (0.0, 0.0, 0.03611, 0.0), (0.0, 0.0, 0.0, 1.0))
_m.object = ob_pouch_r1
_m = ob_pouch.modifiers.new('Hook-Empty.004', 'HOOK')
_m.use_apply_on_spline = True
_m.center = (0.8078, 1.346, 0.0)
_m.matrix_inverse = ((0.03611, -4.667e-28, 0.0, -0.02917), (0.0, 0.03611, 0.0, -0.04862), (0.0, 0.0, 0.03611, 0.0), (0.0, 0.0, 0.0, 1.0))
_m.object = ob_pouch_r_end
ob_yoke.parent = ob_nav_empty
ob_yoke.matrix_parent_inverse = Matrix(((5.802e-07, 7.685, 0.0, -3.737e-08), (-5.802e-07, 4.381e-14, 7.685, -2.425), (7.685, -5.802e-07, 5.802e-07, -0.004716), (0.0, 0.0, 0.0, 1.0)))
ob_yoke.location = (0.0006136, 4.817e-09, 0.4456)
ob_yoke.rotation_euler = (-1.571, 0.0, 0.0)
ob_yoke.scale = (-0.0001809, -0.1165, -0.00523)
ob_yoke.hide_select = True
ob_yoke.lineart.crease_threshold = 0.0
ob_handle.parent = ob_yoke
ob_handle.matrix_parent_inverse = Matrix(((-5529.0, 5.684e-14, 4.768e-07, 3.393), (-0.000467, 6.481e-07, 8.585, -3.826), (-7.893e-10, -191.2, 1.444e-05, -5.512e-06), (0.0, 0.0, 0.0, 1.0)))
ob_handle.location = (0.0002532, 4.817e-09, 0.08796)
ob_handle.scale = (0.02303, 0.02303, 0.02303)
ob_handle.hide_select = True
ob_handle.lineart.crease_threshold = 0.0
ob_bevel.location = (0.3027, 0.2996, 0.07803)
ob_bevel.scale = (0.03028, 0.03028, 0.03028)
ob_bevel.hide_viewport = True
ob_bevel.hide_select = True
ob_bevel.hide_render = True
ob_bevel.lineart.crease_threshold = 0.0
ob_rubber_l.location = (-0.1176, 0.0003969, 0.5925)
ob_rubber_l.rotation_euler = (0.0, -0.0, -1.093)
ob_rubber_l.scale = (0.06135, 0.06135, 0.06135)
ob_rubber_l.hide_select = True
ob_rubber_l.lineart.crease_threshold = 0.0
_m = ob_rubber_l.modifiers.new('Hook-Empty', 'HOOK')
_m.use_apply_on_spline = True
_m.center = (4.054, 0.0619, -0.02348)
_m.matrix_inverse = ((0.005075, 0.009812, 0.0, -0.02118), (-0.009812, 0.005075, 0.0, 0.03946), (0.0, 0.0, 0.01105, 0.0002594), (0.0, 0.0, 0.0, 1.0))
_m.object = ob_h_apex
_m = ob_rubber_l.modifiers.new('Hook-Empty.001', 'HOOK')
_m.use_apply_on_spline = True
_m.matrix_inverse = ((0.02818, 0.05449, 0.0, 0.0), (-0.05449, 0.02818, 0.0, 0.0), (0.0, 0.0, 0.06135, 0.0), (0.0, 0.0, 0.0, 1.0))
_m.object = ob_h_yoke__rub_l
_m = ob_rubber_l.modifiers.new('Hook-Empty.003', 'HOOK')
_m.use_apply_on_spline = True
_m.center = (0.3627, -0.1215, 0.0)
_m.matrix_inverse = ((0.02818, 0.05449, 0.0, -0.003603), (-0.05449, 0.02818, 0.0, 0.02319), (0.0, 0.0, 0.06135, 0.0), (0.0, 0.0, 0.0, 1.0))
_m.object = ob_h_mid_rub_l
_m = ob_rubber_l.modifiers.new('Hook-H Yoke  Rub L', 'HOOK')
_m.use_apply_on_spline = True
_m.matrix_inverse = ((0.6311, 1.22, 0.0, 0.0), (-1.22, 0.6311, 5.714e-11, 0.0), (0.0, 0.0, 1.374, 0.0), (0.0, 0.0, 0.0, 1.0))
_m.object = ob_h_yoke__rub_l
ob_rubber_r.location = (0.1298, 0.0004328, 0.5936)
ob_rubber_r.rotation_euler = (0.0, 0.0, -2.088)
ob_rubber_r.scale = (0.06266, 0.06266, 0.06266)
ob_rubber_r.hide_select = True
ob_rubber_r.lineart.crease_threshold = 0.0
_m = ob_rubber_r.modifiers.new('Hook-Empty', 'HOOK')
_m.use_apply_on_spline = True
_m.center = (4.065, -0.07127, -0.04057)
_m.matrix_inverse = ((-0.005578, 0.009807, 0.0, 0.02337), (-0.009807, -0.005578, 0.0, 0.03947), (0.0, 0.0, 0.01128, 0.0004577), (0.0, 0.0, 0.0, 1.0))
_m.object = ob_h_apex
_m = ob_rubber_r.modifiers.new('Hook-Empty.002', 'HOOK')
_m.use_apply_on_spline = True
_m.center = (0.08402, -0.1477, 0.0)
_m.matrix_inverse = ((-0.03098, 0.05447, 0.0, 0.01065), (-0.05447, -0.03098, 0.0, 0.0), (0.0, 0.0, 0.06266, 0.0), (0.0, 0.0, 0.0, 1.0))
_m.object = ob_h_yoke_rub_r
_m = ob_rubber_r.modifiers.new('Hook-Empty.001', 'HOOK')
_m.use_apply_on_spline = True
_m.center = (0.2882, -0.03037, 0.0)
_m.matrix_inverse = ((-0.03098, 0.05447, 0.0, 0.01058), (-0.05447, -0.03098, 0.0, 0.01476), (0.0, 0.0, 0.06266, 0.0), (0.0, 0.0, 0.0, 1.0))
_m.object = ob_h_rub_r_inner
_m = ob_rubber_r.modifiers.new('Hook-H Yoke Rub R', 'HOOK')
_m.use_apply_on_spline = True
_m.center = (0.08402, -0.1477, 9.537e-07)
_m.matrix_inverse = ((-0.7817, 1.374, 0.0, 0.2687), (-1.374, -0.7817, 0.0, -9.313e-10), (0.0, 0.0, 1.581, -9.537e-07), (0.0, 0.0, 0.0, 1.0))
_m.object = ob_h_yoke_rub_r
ob_hemi.location = (0.054, -21.73, -19.34)
ob_hemi.rotation_euler = (-0.4193, 0.439, -6.195)
ob_hemi.lock_rotations_4d = False
ob_hemi.empty_display_type = 'ARROWS'
ob_hemi.color = (0.0, 0.0, 0.0, 0.0)
ob_hemi.hide_viewport = True
ob_hemi.lineart.crease_threshold = 0.0
ob_camera.location = (0.4622, -0.5549, 0.9374)
ob_camera.rotation_euler = (0.987, -3.338e-06, 0.896)
ob_camera.lock_rotations_4d = False
ob_camera.empty_display_type = 'ARROWS'
ob_camera.color = (0.0, 0.0, 0.0, 0.0)
ob_camera.hide_viewport = True
ob_camera.hide_select = True
ob_camera.display_type = 'WIRE'
ob_camera.lineart.crease_threshold = 0.0
ob_gif_dot_l1.parent = ob_camera
ob_gif_dot_l1.matrix_parent_inverse = Matrix(((0.9529, 0.3032, 2.674e-06, -0.08354), (-0.149, 0.4683, 0.8709, 0.2714), (0.264, -0.8299, 0.4915, -7.748), (0.0, 0.0, 0.0, 1.0)))
ob_gif_dot_l1.location = (1.178, -5.331, 3.204)
ob_gif_dot_l1.rotation_euler = (1.117, -0.1045, 0.3226)
ob_gif_dot_l1.scale = (0.04124, 0.04124, 0.04124)
ob_gif_dot_l1.hide_viewport = True
ob_gif_dot_l1.hide_select = True
ob_gif_dot_l1.hide_render = True
ob_gif_dot_l1.lineart.crease_threshold = 0.0
ob_bbz.parent = ob_camera
ob_bbz.matrix_parent_inverse = Matrix(((0.9529, 0.3032, 2.674e-06, -0.08354), (-0.149, 0.4683, 0.8709, 0.2714), (0.264, -0.8299, 0.4915, -7.748), (0.0, 0.0, 0.0, 1.0)))
ob_bbz.location = (1.43, -5.629, 2.565)
ob_bbz.rotation_euler = (1.027, 0.0265, 0.3145)
ob_bbz.scale = (0.1883, 0.1428, 0.1428)
ob_bbz.show_in_front = True
ob_bbz.lineart.crease_threshold = 0.0
ob_hemi_l2.location = (0.054, -21.73, -19.34)
ob_hemi_l2.rotation_euler = (-0.4193, 0.439, -6.195)
ob_hemi_l2.lock_rotations_4d = False
ob_hemi_l2.empty_display_type = 'ARROWS'
ob_hemi_l2.color = (0.0, 0.0, 0.0, 0.0)
ob_hemi_l2.hide_viewport = True
ob_hemi_l2.hide_select = True
ob_hemi_l2.lineart.crease_threshold = 0.0
ob_hemi_l3.location = (0.054, -21.73, -19.34)
ob_hemi_l3.rotation_euler = (-0.4193, 0.439, -6.195)
ob_hemi_l3.lock_rotations_4d = False
ob_hemi_l3.empty_display_type = 'ARROWS'
ob_hemi_l3.color = (0.0, 0.0, 0.0, 0.0)
ob_hemi_l3.hide_viewport = True
ob_hemi_l3.hide_select = True
ob_hemi_l3.lineart.crease_threshold = 0.0
ob_hemi_l6.location = (0.054, -21.73, -19.34)
ob_hemi_l6.rotation_euler = (-0.4193, 0.439, -6.195)
ob_hemi_l6.lock_rotations_4d = False
ob_hemi_l6.empty_display_type = 'ARROWS'
ob_hemi_l6.color = (0.0, 0.0, 0.0, 0.0)
ob_hemi_l6.hide_viewport = True
ob_hemi_l6.hide_select = True
ob_hemi_l6.lineart.crease_threshold = 0.0
ob_nav_empty_l6.location = (0.5076, 2.98e-08, 0.4168)
ob_nav_empty_l6.rotation_euler = (0.0, -0.0, 1.571)
ob_nav_empty_l6.scale = (0.2285, 0.2285, 0.2285)
ob_nav_empty_l6.empty_display_type = 'CIRCLE'
ob_nav_empty_l6.empty_image_offset = (0.0, 0.0)
ob_nav_empty_l6.lineart.crease_threshold = 0.0
ob_cube_left__l6.parent = ob_nav_empty_l6
ob_cube_left__l6.matrix_parent_inverse = Matrix(((7.55e-08, 1.0, 0.0, -6.212e-08), (-1.0, 7.55e-08, 0.0, 0.8229), (0.0, 0.0, 1.0, 0.0), (0.0, 0.0, 0.0, 1.0)))
ob_cube_left__l6.location = (-0.1976, 0.0, 0.3461)
ob_cube_left__l6.scale = (0.3243, 0.1713, 1.0)
ob_cube_left__l6.lineart.crease_threshold = 0.0
ob_h_cube_l.parent = ob_cube_left__l6
ob_h_cube_l.matrix_parent_inverse = Matrix(((3.083, 0.0, 0.0, 0.6091), (0.0, 5.838, 0.0, 0.0), (0.0, 0.0, 1.0, -0.3461), (0.0, 0.0, 0.0, 1.0)))
ob_h_cube_l.location = (-0.2016, 0.0, 0.4913)
ob_h_cube_l.empty_display_size = 0.2398
ob_h_cube_l.empty_image_offset = (0.0, 0.0)
ob_h_cube_l.lineart.crease_threshold = 0.0
ob_h_rubber_inner_l.parent = ob_cube_left__l6
ob_h_rubber_inner_l.matrix_parent_inverse = Matrix(((3.083, 0.0, 0.0, 0.6091), (0.0, 5.838, 0.0, 0.0), (0.0, 0.0, 1.0, -0.3461), (0.0, 0.0, 0.0, 1.0)))
ob_h_rubber_inner_l.location = (-0.1997, -0.05737, 0.4913)
ob_h_rubber_inner_l.scale = (0.04225, 0.04225, 0.04225)
ob_h_rubber_inner_l.empty_image_offset = (0.0, 0.0)
ob_h_rubber_inner_l.lineart.crease_threshold = 0.0
ob_cube_right_l6.parent = ob_nav_empty_l6
ob_cube_right_l6.matrix_parent_inverse = Matrix(((7.55e-08, 1.0, 0.0, -6.212e-08), (-1.0, 7.55e-08, 0.0, 0.8229), (0.0, 0.0, 1.0, 0.0), (0.0, 0.0, 0.0, 1.0)))
ob_cube_right_l6.location = (1.8, 0.0, 0.3461)
ob_cube_right_l6.scale = (0.3243, 0.1713, 1.0)
ob_cube_right_l6.lineart.crease_threshold = 0.0
ob_h_cube_r.parent = ob_cube_right_l6
ob_h_cube_r.matrix_parent_inverse = Matrix(((3.083, 0.0, 0.0, -5.551), (0.0, 5.838, 0.0, -0.0), (0.0, 0.0, 1.0, -0.3461), (0.0, 0.0, 0.0, 1.0)))
ob_h_cube_r.location = (1.798, 0.0, 0.4913)
ob_h_cube_r.empty_display_size = 0.2239
ob_h_cube_r.empty_image_offset = (0.0, 0.0)
ob_h_cube_r.lineart.crease_threshold = 0.0
ob_h_rubber_innrer_r.parent = ob_cube_right_l6
ob_h_rubber_innrer_r.matrix_parent_inverse = Matrix(((3.083, 0.0, 0.0, -5.551), (0.0, 5.838, 0.0, -0.0), (0.0, 0.0, 1.0, -0.3461), (0.0, 0.0, 0.0, 1.0)))
ob_h_rubber_innrer_r.location = (1.798, -0.05627, 0.4913)
ob_h_rubber_innrer_r.empty_display_size = 0.07117
ob_h_rubber_innrer_r.empty_image_offset = (0.0, 0.0)
ob_h_rubber_innrer_r.lineart.crease_threshold = 0.0
ob_hook_apex.parent = ob_nav_empty_l6
ob_hook_apex.matrix_parent_inverse = Matrix(((7.55e-08, 1.0, 0.0, -6.212e-08), (-1.0, 7.55e-08, 0.0, 0.8229), (0.0, 0.0, 1.0, 0.0), (0.0, 0.0, 0.0, 1.0)))
ob_hook_apex.location = (0.8062, -0.8161, 0.4913)
ob_hook_apex.empty_display_size = 0.287
ob_hook_apex.empty_image_offset = (0.0, 0.0)
ob_hook_apex.lineart.crease_threshold = 0.0
ob_bevel_l6.location = (0.6248, 0.2953, 0.0)
ob_bevel_l6.scale = (0.00283, 0.00283, 0.00283)
ob_bevel_l6.lineart.crease_threshold = 0.0
ob_rubber_l6.location = (0.7984, 0.0, 0.4913)
ob_rubber_l6.lineart.crease_threshold = 0.0
_m = ob_rubber_l6.modifiers.new('Hook-Empty.001', 'HOOK')
_m.use_apply_on_spline = True
_m.center = (-1.0, 0.0, 0.0)
_m.matrix_inverse = ((1.0, 0.0, 0.0, 1.0), (0.0, 1.0, 0.0, 0.0), (0.0, 0.0, 1.0, 0.0), (0.0, 0.0, 0.0, 1.0))
_m.object = ob_h_cube_l
_m = ob_rubber_l6.modifiers.new('Hook-Empty', 'HOOK')
_m.use_apply_on_spline = True
_m.center = (1.0, 0.0, 0.0)
_m.matrix_inverse = ((1.0, 0.0, 0.0, -1.0), (0.0, 1.0, 0.0, 0.0), (0.0, 0.0, 1.0, 0.0), (0.0, 0.0, 0.0, 1.0))
_m.object = ob_h_cube_r
_m = ob_rubber_l6.modifiers.new('Hook-Empty.003', 'HOOK')
_m.use_apply_on_spline = True
_m.center = (0.007861, -1.096, 0.0)
_m.matrix_inverse = ((1.0, 0.0, 0.0, -0.007861), (0.0, 1.0, 0.0, 1.096), (0.0, 0.0, 1.0, 0.0), (0.0, 0.0, 0.0, 1.0))
_m.object = ob_hook_apex
_m = ob_rubber_l6.modifiers.new('Hook-Empty.002', 'HOOK')
_m.use_apply_on_spline = True
_m.center = (0.9997, -0.05627, 0.0)
_m.matrix_inverse = ((1.0, 0.0, 0.0, -0.9997), (0.0, 1.0, 0.0, 0.05627), (0.0, 0.0, 1.0, -2.98e-08), (0.0, 0.0, 0.0, 1.0))
_m.object = ob_h_rubber_innrer_r
_m = ob_rubber_l6.modifiers.new('Hook-Empty.004', 'HOOK')
_m.use_apply_on_spline = True
_m.center = (-0.998, -0.05737, 0.0)
_m.matrix_inverse = ((23.67, 0.0, 0.0, 23.62), (-1.706e-07, 23.67, 0.0, 1.358), (5.545e-06, 0.0, 23.67, 5.722e-06), (0.0, 0.0, 0.0, 1.0))
_m.object = ob_h_rubber_inner_l
ob_hemi_l7.location = (0.054, -21.73, -19.34)
ob_hemi_l7.rotation_euler = (-0.4193, 0.439, -6.195)
ob_hemi_l7.lock_rotations_4d = False
ob_hemi_l7.empty_display_type = 'ARROWS'
ob_hemi_l7.color = (0.0, 0.0, 0.0, 0.0)
ob_hemi_l7.hide_viewport = True
ob_hemi_l7.hide_select = True
ob_hemi_l7.lineart.crease_threshold = 0.0
ob_hemi_l8.location = (0.054, -21.73, -19.34)
ob_hemi_l8.rotation_euler = (-0.4193, 0.439, -6.195)
ob_hemi_l8.lock_rotations_4d = False
ob_hemi_l8.empty_display_type = 'ARROWS'
ob_hemi_l8.color = (0.0, 0.0, 0.0, 0.0)
ob_hemi_l8.hide_viewport = True
ob_hemi_l8.hide_select = True
ob_hemi_l8.lineart.crease_threshold = 0.0
ob_hemi_l9.location = (0.054, -21.73, -19.34)
ob_hemi_l9.rotation_euler = (-0.4193, 0.439, -6.195)
ob_hemi_l9.lock_rotations_4d = False
ob_hemi_l9.empty_display_type = 'ARROWS'
ob_hemi_l9.color = (0.0, 0.0, 0.0, 0.0)
ob_hemi_l9.hide_viewport = True
ob_hemi_l9.hide_select = True
ob_hemi_l9.lineart.crease_threshold = 0.0
ob_hemi_l10.location = (0.054, -21.73, -19.34)
ob_hemi_l10.rotation_euler = (-0.4193, 0.439, -6.195)
ob_hemi_l10.lock_rotations_4d = False
ob_hemi_l10.empty_display_type = 'ARROWS'
ob_hemi_l10.color = (0.0, 0.0, 0.0, 0.0)
ob_hemi_l10.lineart.crease_threshold = 0.0
cu_nurbspath_001.bevel_object = ob_beverl_2
cu_nurbspath_003.bevel_object = ob_bevel
cu_nurbspath_002.bevel_object = ob_bevel
cu_nurbspath_004.bevel_object = ob_bevel_l6

# ---- collection membership
col_collection_1.objects.link(ob_beverl_2)
col_collection_1.objects.link(ob_point)
col_collection_1.objects.link(ob_nav_empty)
col_collection_1.objects.link(ob_h_mid_rub_l)
col_collection_1.objects.link(ob_h_rub_r_inner)
col_collection_1.objects.link(ob_h_yoke_rub_r)
col_collection_1.objects.link(ob_h_yoke__rub_l)
col_collection_1.objects.link(ob_h_apex)
col_collection_1.objects.link(ob_stone)
col_collection_1.objects.link(ob_pouch_r_end)
col_collection_1.objects.link(ob_pouch_r1)
col_collection_1.objects.link(ob_pouch_l_end)
col_collection_1.objects.link(ob_pouch_l1)
col_collection_1.objects.link(ob_pouch_center)
col_collection_1.objects.link(ob_pouch)
col_collection_1.objects.link(ob_yoke)
col_collection_1.objects.link(ob_handle)
col_collection_1.objects.link(ob_bevel)
col_collection_1.objects.link(ob_rubber_l)
col_collection_1.objects.link(ob_rubber_r)
col_collection_1.objects.link(ob_hemi)
col_collection_1.objects.link(ob_camera)
col_collection_1.objects.link(ob_gif_dot_l1)
col_collection_1.objects.link(ob_bbz)
col_collection_2.objects.link(ob_hemi_l2)
col_collection_3.objects.link(ob_hemi_l3)
col_collection_6.objects.link(ob_hemi_l6)
col_collection_6.objects.link(ob_nav_empty_l6)
col_collection_6.objects.link(ob_cube_left__l6)
col_collection_6.objects.link(ob_h_cube_l)
col_collection_6.objects.link(ob_h_rubber_inner_l)
col_collection_6.objects.link(ob_cube_right_l6)
col_collection_6.objects.link(ob_h_cube_r)
col_collection_6.objects.link(ob_h_rubber_innrer_r)
col_collection_6.objects.link(ob_hook_apex)
col_collection_6.objects.link(ob_bevel_l6)
col_collection_6.objects.link(ob_rubber_l6)
col_collection_7.objects.link(ob_hemi_l7)
col_collection_8.objects.link(ob_hemi_l8)
col_collection_9.objects.link(ob_hemi_l9)
col_collection_10.objects.link(ob_hemi_l10)

# ---- scene / render settings (as saved in the file)
scene.camera = ob_camera
scene.frame_start = 1; scene.frame_end = 80; scene.frame_set(73)
scene.render.engine = 'BLENDER_EEVEE_NEXT'
scene.render.image_settings.color_mode = 'RGB'
scene.render.resolution_x = 1024
scene.render.resolution_y = 700
scene.render.fps = 25
scene.render.dither_intensity = 0.0
scene.render.use_compositing = False
scene.render.use_sequencer = False
scene.render.use_stamp_time = False
scene.render.use_stamp_date = False
scene.render.use_stamp_frame = False
scene.render.use_stamp_camera = False
scene.render.use_stamp_scene = False
scene.render.use_stamp_filename = False
scene.render.use_stamp_render_time = False
scene.cycles.use_denoising = False
scene.cycles.samples = 128
scene.cycles.sampling_pattern = 'TABULATED_SOBOL'
scene.cycles.light_sampling_threshold = 0.0
scene.cycles.use_adaptive_sampling = False
scene.cycles.use_light_tree = False
scene.cycles.blur_glossy = 0.0
scene.cycles.sample_clamp_indirect = 0.0
scene.view_settings.view_transform = 'Standard'
bpy.context.view_layer.update()
